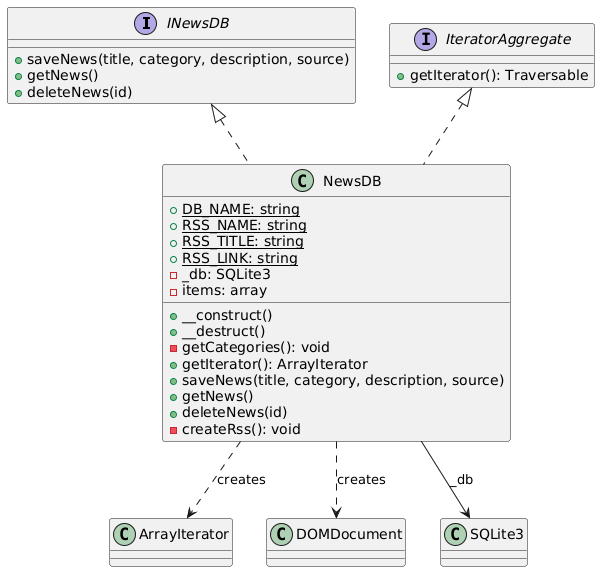

The diagram above was rendered by PlantUML. Its source (embedded in the PNG):
@startuml
interface INewsDB {
  +saveNews(title, category, description, source)
  +getNews()
  +deleteNews(id)
}

interface IteratorAggregate {
  +getIterator(): Traversable
}

class ArrayIterator
class DOMDocument
class SQLite3

class NewsDB {
  {static} +DB_NAME: string
  {static} +RSS_NAME: string
  {static} +RSS_TITLE: string
  {static} +RSS_LINK: string
  -_db: SQLite3
  -items: array
  +__construct()
  +__destruct()
  -getCategories(): void
  +getIterator(): ArrayIterator
  +saveNews(title, category, description, source)
  +getNews()
  +deleteNews(id)
  -createRss(): void
}

INewsDB <|.. NewsDB
IteratorAggregate <|.. NewsDB
NewsDB ..> ArrayIterator : creates
NewsDB ..> DOMDocument : creates
NewsDB --> SQLite3 : _db
@enduml